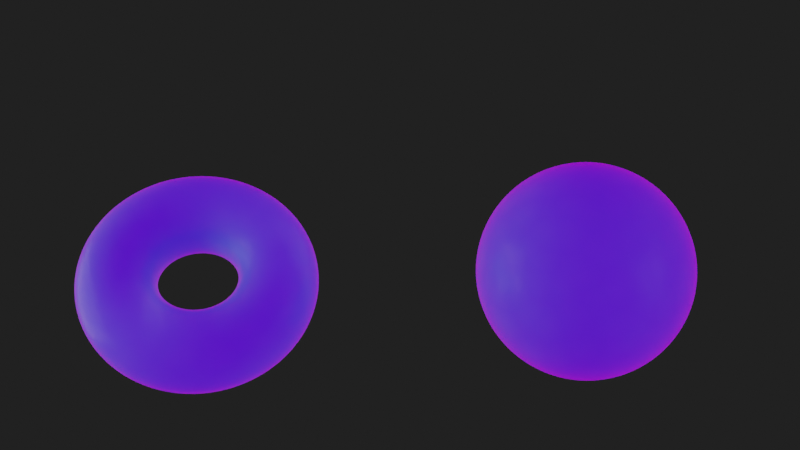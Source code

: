 # Source: shape_of_space.blend  (saved by Blender 4.0.13; exported with 4.5.12 LTS)
import bpy
from mathutils import Matrix  # noqa: F401  (used for matrix-valued properties, if any)

bpy.ops.wm.read_factory_settings(use_empty=True)
scene = bpy.context.scene
scene.name = 'Scene'

# ---- collections
col_camera = bpy.data.collections.new('Camera'); scene.collection.children.link(col_camera)
col_objects = bpy.data.collections.new('Objects'); scene.collection.children.link(col_objects)
col_lights = bpy.data.collections.new('Lights'); scene.collection.children.link(col_lights)

# ---- images (referenced by path relative to the original .blend; pixels are not part of the script)
import os
ASSET_DIR = os.environ.get("B2B_ASSET_DIR", "")  # directory of the original .blend (textures are referenced by path, not embedded)
HERE = os.path.dirname(os.path.abspath(__file__))  # packed textures are extracted next to this script under _unpacked/

def load_image(name, relpath, width, height, colorspace="sRGB"):
    """Load a texture the original file referenced (path relative to the .blend, or extracted next to this script)."""
    p = next((c for c in (os.path.join(HERE, relpath), os.path.join(ASSET_DIR, relpath)) if relpath and os.path.exists(c)), "")
    if p:
        img = bpy.data.images.load(p, check_existing=True)
        img.name = name
    else:  # same state as the original file: an image datablock whose file is absent (Cycles renders it pink)
        img = bpy.data.images.new(name, width, height)
        img.source = "FILE"
        img.filepath = "//" + (relpath or name)
    img.colorspace_settings.name = colorspace
    return img
img_night_exr = load_image('night.exr', 'night.exr', 1024, 1024, 'Linear Rec.709')

# ---- materials (node trees are filled in below, after node groups)
mat_space_curves = bpy.data.materials.new('Space_curves')
mat_space_curves.surface_render_method = 'BLENDED'
mat_space_curves.blend_method = 'BLEND'
mat_space_curves.alpha_threshold = 0.0
mat_space_curves.use_backface_culling = True
mat_space_curves.use_transparent_shadow = False
mat_space_curves.roughness = 0.5
mat_space_curves.line_color = (0.0, 0.0, 0.0, 1.0)
mat_space = bpy.data.materials.new('Space')
mat_space.surface_render_method = 'BLENDED'
mat_space.blend_method = 'BLEND'
mat_space.alpha_threshold = 0.0
mat_space.use_backface_culling = True
mat_space.use_transparent_shadow = False
mat_space.roughness = 0.5
mat_space.line_color = (0.0, 0.0, 0.0, 1.0)
mat_text = bpy.data.materials.new('Text')
mat_text.alpha_threshold = 0.0
mat_text.use_transparent_shadow = False
mat_text.roughness = 0.5
mat_text.line_color = (0.0, 0.0, 0.0, 1.0)

# ---- node groups
ng_random_loop = bpy.data.node_groups.new('Random_Loop', 'GeometryNodeTree')
_s = ng_random_loop.interface.new_socket(name='Geometry', in_out='OUTPUT', socket_type='NodeSocketGeometry')
_s = ng_random_loop.interface.new_socket(name='Seed', in_out='INPUT', socket_type='NodeSocketInt')
_s.default_value = 5
_s.min_value = -10000
_s.max_value = 10000
_s = ng_random_loop.interface.new_socket(name='Distortion', in_out='INPUT', socket_type='NodeSocketFloat')
_s.subtype = 'FACTOR'
_s.default_value = 1.0
_s.min_value = 0.0
_s.max_value = 1.0
_s = ng_random_loop.interface.new_socket(name='Location', in_out='INPUT', socket_type='NodeSocketVector')
_s.subtype = 'TRANSLATION'
_s = ng_random_loop.interface.new_socket(name='Scale', in_out='INPUT', socket_type='NodeSocketFloat')
_s.subtype = 'FACTOR'
_s.default_value = 1.0
_s.min_value = 0.0
_s.max_value = 1.0
_s = ng_random_loop.interface.new_socket(name='size', in_out='INPUT', socket_type='NodeSocketFloat')
_s.default_value = 0.05
_s.min_value = -1e+04
_s.max_value = 1e+04
ng_random_loop.is_modifier = True
_N = ng_random_loop.nodes; _L = ng_random_loop.links
n0 = _N.new('GeometryNodeCurveToMesh'); n0.name = 'Curve to Mesh.001'; n0.location = (400, 120)
n1 = _N.new('GeometryNodeCurvePrimitiveCircle'); n1.name = 'Curve Circle.003'; n1.location = (120, 20)
n1.inputs[0].default_value = 3
n1.inputs[4].default_value = 0.01
n2 = _N.new('GeometryNodeCurveSplineType'); n2.name = 'Set Spline Type'; n2.location = (-20, 160)
n2.spline_type = 'NURBS'
n3 = _N.new('GeometryNodeSetMaterial'); n3.name = 'Set Material.002'; n3.location = (700, 120)
n3.inputs[2].default_value = mat_space_curves
n4 = _N.new('GeometryNodeSetPosition'); n4.name = 'Set Position'; n4.location = (-260, 60)
n5 = _N.new('GeometryNodeTransform'); n5.name = 'Transform Geometry'; n5.location = (-500, 140)
n6 = _N.new('ShaderNodeVectorMath'); n6.name = 'Vector Math'; n6.location = (940, -120)
n6.operation = 'SCALE'
n7 = _N.new('GeometryNodeInputPosition'); n7.name = 'Position'; n7.location = (400, -340)
n8 = _N.new('ShaderNodeVectorMath'); n8.name = 'Vector Math.001'; n8.location = (880, -280)
n8.operation = 'SUBTRACT'
n9 = _N.new('ShaderNodeVectorMath'); n9.name = 'Vector Math.002'; n9.location = (1160, -100)
n10 = _N.new('ShaderNodeVectorMath'); n10.name = 'Vector Math.003'; n10.location = (-420, -160)
n10.operation = 'SCALE'
n11 = _N.new('GeometryNodeInputSceneTime'); n11.name = 'Scene Time'; n11.location = (-1740, -460)
n12 = _N.new('NodeGroupInput'); n12.name = 'Group Input.002'; n12.location = (-1640, -640)
n13 = _N.new('ShaderNodeMath'); n13.name = 'Math'; n13.location = (-1300, -460)
n13.operation = 'MULTIPLY_ADD'
n13.inputs[1].default_value = 20.0
n14 = _N.new('ShaderNodeTexNoise'); n14.name = 'Noise Texture'; n14.location = (-1020, -340)
n14.noise_dimensions = '4D'
n14.inputs[2].default_value = 2.0
n14.inputs[3].default_value = 0.0
n14.inputs[4].default_value = 0.1333
n15 = _N.new('ShaderNodeVectorMath'); n15.name = 'Vector Math.004'; n15.location = (-560, -440)
n15.operation = 'MULTIPLY'
n15.inputs[1].default_value = (4.0, 4.0, 4.0)
n15.inputs[3].default_value = 4.74
n16 = _N.new('ShaderNodeVectorMath'); n16.name = 'Vector Math.005'; n16.location = (-780, -380)
n16.operation = 'SUBTRACT'
n16.inputs[1].default_value = (0.5, 0.5, 0.5)
n16.inputs[3].default_value = 1.4
n17 = _N.new('GeometryNodeCurvePrimitiveCircle'); n17.name = 'Curve Circle.002'; n17.location = (-840, 100)
n17.inputs[0].default_value = 10
n18 = _N.new('NodeGroupInput'); n18.name = 'Group Input'; n18.location = (-1600, -100)
n19 = _N.new('ShaderNodeMath'); n19.name = 'Math.001'; n19.location = (-1520, -420)
n19.operation = 'MULTIPLY'
n19.inputs[1].default_value = 0.05
n20 = _N.new('ShaderNodeMath'); n20.name = 'Math.002'; n20.location = (640, -200)
n20.operation = 'MULTIPLY'
n21 = _N.new('NodeGroupInput'); n21.name = 'Group Input.001'; n21.location = (280, -100)
n22 = _N.new('GeometryNodeSetPosition'); n22.name = 'Set Position.002'; n22.location = (1380, 120)
n23 = _N.new('NodeGroupOutput'); n23.name = 'Group Output'; n23.location = (1600, 80)
n24 = _N.new('GeometryNodeInputNamedAttribute'); n24.name = 'Named Attribute'; n24.location = (375, 120)
n24.inputs[0].default_value = 'radius'
n25 = _N.new('GeometryNodeSwitch'); n25.name = 'Switch'; n25.location = (375, 120)
n25.input_type = 'FLOAT'
n25.inputs[1].default_value = 1.0
_L.new(n2.outputs[0], n0.inputs[0])
_L.new(n5.outputs[0], n4.inputs[0])
_L.new(n10.outputs[0], n4.inputs[3])
_L.new(n0.outputs[0], n3.inputs[0])
_L.new(n1.outputs[0], n0.inputs[1])
_L.new(n4.outputs[0], n2.inputs[0])
_L.new(n22.outputs[0], n23.inputs[0])
_L.new(n18.outputs[1], n10.inputs[3])
_L.new(n3.outputs[0], n22.inputs[0])
_L.new(n9.outputs[0], n22.inputs[2])
_L.new(n20.outputs[0], n6.inputs[3])
_L.new(n17.outputs[0], n5.inputs[0])
_L.new(n18.outputs[2], n5.inputs[1])
_L.new(n7.outputs[0], n8.inputs[0])
_L.new(n21.outputs[2], n8.inputs[1])
_L.new(n8.outputs[0], n6.inputs[0])
_L.new(n6.outputs[0], n9.inputs[0])
_L.new(n21.outputs[2], n9.inputs[1])
_L.new(n19.outputs[0], n13.inputs[2])
_L.new(n12.outputs[0], n13.inputs[0])
_L.new(n13.outputs[0], n14.inputs[1])
_L.new(n11.outputs[0], n19.inputs[0])
_L.new(n16.outputs[0], n15.inputs[0])
_L.new(n15.outputs[0], n10.inputs[0])
_L.new(n14.outputs[1], n16.inputs[0])
_L.new(n21.outputs[3], n20.inputs[0])
_L.new(n21.outputs[4], n20.inputs[1])
_L.new(n24.outputs[1], n25.inputs[0])
_L.new(n24.outputs[0], n25.inputs[2])
_L.new(n25.outputs[0], n0.inputs[2])
n23.is_active_output = True
ng_space = bpy.data.node_groups.new('Space', 'GeometryNodeTree')
_s = ng_space.interface.new_socket(name='Geometry', in_out='OUTPUT', socket_type='NodeSocketGeometry')
_s = ng_space.interface.new_socket(name='Geometry', in_out='INPUT', socket_type='NodeSocketGeometry')
ng_space.is_modifier = True
_N = ng_space.nodes; _L = ng_space.links
n0 = _N.new('GeometryNodeFillCurve'); n0.name = 'Fill Curve'; n0.location = (660, 700)
n1 = _N.new('GeometryNodeTransform'); n1.name = 'Transform Geometry.001'; n1.location = (820, 700)
n1.inputs[1].default_value = (0.0, 0.73, 1.35)
n2 = _N.new('GeometryNodeJoinGeometry'); n2.name = 'Join Geometry.001'; n2.location = (580, 120)
n3 = _N.new('ShaderNodeMath'); n3.name = 'Math.003'; n3.location = (-1120, -834)
n3.operation = 'SINE'
n4 = _N.new('ShaderNodeMapRange'); n4.name = 'Map Range.001'; n4.location = (-970, -834)
n4.inputs[1].default_value = -1.0
n4.inputs[3].default_value = -0.3
n4.inputs[4].default_value = -0.26
n5 = _N.new('ShaderNodeMath'); n5.name = 'Math.004'; n5.location = (-1120, -567)
n5.operation = 'SINE'
n6 = _N.new('ShaderNodeMapRange'); n6.name = 'Map Range.002'; n6.location = (-970, -567)
n6.inputs[1].default_value = -1.0
n6.inputs[3].default_value = 1.2
n6.inputs[4].default_value = 1.25
n7 = _N.new('ShaderNodeMath'); n7.name = 'Math.002'; n7.location = (-1270, -834)
n7.operation = 'MULTIPLY_ADD'
n7.inputs[1].default_value = 1.5
n8 = _N.new('ShaderNodeMath'); n8.name = 'Math.005'; n8.location = (-1270, -567)
n8.operation = 'MULTIPLY_ADD'
n8.inputs[1].default_value = 1.37
n8.inputs[2].default_value = 1.28
n9 = _N.new('GeometryNodeInputSceneTime'); n9.name = 'Scene Time.001'; n9.location = (-910, 100)
n10 = _N.new('GeometryNodeCurvePrimitiveCircle'); n10.name = 'Curve Circle.001'; n10.location = (-220, 240)
n10.inputs[0].default_value = 128
n10.inputs[4].default_value = 0.5
n11 = _N.new('GeometryNodeCurvePrimitiveCircle'); n11.name = 'Curve Circle'; n11.location = (-220, 400)
n11.inputs[0].default_value = 128
n12 = _N.new('ShaderNodeVectorMath'); n12.name = 'Vector Math'; n12.location = (-760, 100)
n12.operation = 'MULTIPLY_ADD'
n12.inputs[1].default_value = (1.0, 1.4, 0.5)
n12.inputs[2].default_value = (0.0, 0.45, 0.95)
n13 = _N.new('GeometryNodeInputSceneTime'); n13.name = 'Scene Time'; n13.location = (-1640, -1080)
n14 = _N.new('ShaderNodeCombineXYZ'); n14.name = 'Combine XYZ'; n14.location = (-700, -720)
n15 = _N.new('GeometryNodeTransform'); n15.name = 'Transform Geometry.002'; n15.location = (-160, -680)
n16 = _N.new('GeometryNodeJoinGeometry'); n16.name = 'Join Geometry'; n16.location = (1220, 360)
n17 = _N.new('GeometryNodeSetMaterial'); n17.name = 'Set Material.001'; n17.location = (1060, 280)
n17.inputs[2].default_value = mat_space
n18 = _N.new('GeometryNodeTransform'); n18.name = 'Transform Geometry'; n18.location = (180, 160)
n18.inputs[1].default_value = (-1.31, -0.36, 0.0)
n19 = _N.new('FunctionNodeInputVector'); n19.name = 'Vector'; n19.location = (-220, -120)
n19.vector = (0.52, 0.52, 0.52)
n19.outputs[0].default_value = (0.0, 0.0, 0.0)
n20 = _N.new('ShaderNodeMapRange'); n20.name = 'Map Range'; n20.location = (-960, -1100)
n20.inputs[1].default_value = -1.0
n20.inputs[3].default_value = 0.69
n20.inputs[4].default_value = 0.71
n20.inputs[9].default_value = (0.5, 0.5, 0.5)
n20.inputs[10].default_value = (0.7, 0.7, 0.7)
n21 = _N.new('ShaderNodeMath'); n21.name = 'Math.001'; n21.location = (-1120, -1100)
n21.operation = 'SINE'
n22 = _N.new('ShaderNodeMath'); n22.name = 'Math'; n22.location = (-1280, -1100)
n22.operation = 'MULTIPLY'
n22.inputs[1].default_value = 1.0
n23 = _N.new('ShaderNodeMath'); n23.name = 'Math.006'; n23.location = (-480, -960)
n23.operation = 'MULTIPLY'
n24 = _N.new('GeometryNodeSetMaterial'); n24.name = 'Set Material'; n24.location = (980, 700)
n24.inputs[2].default_value = mat_text
n25 = _N.new('GeometryNodeStringToCurves'); n25.name = 'String to Curves'; n25.location = (440, 700)
n25.font = None
n25.align_x = 'CENTER'
n25.inputs[0].default_value = 'Space'
n25.inputs[1].default_value = 0.76
n26 = _N.new('NodeGroupInput'); n26.name = 'Group Input'; n26.location = (-1740, -302)
n27 = _N.new('ShaderNodeVectorMath'); n27.name = 'Vector Math.001'; n27.location = (-610, 100)
n27.operation = 'SINE'
n28 = _N.new('ShaderNodeMapRange'); n28.name = 'Map Range.003'; n28.location = (-460, 100)
n28.data_type = 'FLOAT_VECTOR'
n28.inputs[7].default_value = (-1.0, -1.0, -1.0)
n28.inputs[9].default_value = (-0.26, 0.23, -0.16)
n28.inputs[10].default_value = (-0.62, 0.63, 0.36)
n29 = _N.new('GeometryNodeCurveToMesh'); n29.name = 'Curve to Mesh'; n29.location = (-60, 320)
n30 = _N.new('ShaderNodeVectorMath'); n30.name = 'Vector Math.002'; n30.location = (-40, -120)
n30.operation = 'SCALE'
n31 = _N.new('GeometryNodeMeshUVSphere'); n31.name = 'UV Sphere'; n31.location = (-320, -540)
n31.inputs[0].default_value = 128
n31.inputs[1].default_value = 128
n32 = _N.new('GeometryNodeGroup'); n32.name = 'Group.001'; n32.location = (2260, 760)
n32.node_tree = ng_random_loop
n32.inputs[0].default_value = 5
n32.inputs[2].default_value = (1.75, -0.53, 0.0)
n32.inputs[4].default_value = 0.5
n33 = _N.new('GeometryNodeJoinGeometry'); n33.name = 'Join Geometry.002'; n33.location = (2670, 827)
n34 = _N.new('GeometryNodeGroup'); n34.name = 'Group'; n34.location = (2260, 1060)
n34.node_tree = ng_random_loop
n34.inputs[0].default_value = 0
n34.inputs[2].default_value = (-1.66, -0.68, 0.0)
n34.inputs[4].default_value = 0.36
n35 = _N.new('GeometryNodeGroup'); n35.name = 'Group.002'; n35.location = (2460, 700)
n35.node_tree = ng_random_loop
n35.inputs[0].default_value = 2
n35.inputs[2].default_value = (-0.19, -0.34, 0.0)
n35.inputs[4].default_value = 0.73
n36 = _N.new('ShaderNodeValue'); n36.name = 'Value'; n36.location = (-460, -420)
n36.label = 'SPACE_SCALE'
n36.outputs[0].default_value = 1.0
n37 = _N.new('NodeGroupOutput'); n37.name = 'Group Output'; n37.location = (3000, 300)
n38 = _N.new('GeometryNodeSetShadeSmooth'); n38.name = 'Set Shade Smooth'; n38.location = (1380, 360)
n39 = _N.new('ShaderNodeValue'); n39.name = 'Value.001'; n39.location = (1780, 1020)
n39.label = 'DISTORTION'
n39.outputs[0].default_value = 1.0
n40 = _N.new('ShaderNodeValue'); n40.name = 'Value.002'; n40.location = (1760, 920)
n40.label = 'SCALE'
n40.outputs[0].default_value = 0.0
n41 = _N.new('GeometryNodeInputNamedAttribute'); n41.name = 'Named Attribute'; n41.location = (-85, 320)
n41.inputs[0].default_value = 'radius'
n42 = _N.new('GeometryNodeSwitch'); n42.name = 'Switch'; n42.location = (-85, 320)
n42.input_type = 'FLOAT'
n42.inputs[1].default_value = 1.0
_L.new(n11.outputs[0], n29.inputs[0])
_L.new(n10.outputs[0], n29.inputs[1])
_L.new(n29.outputs[0], n18.inputs[0])
_L.new(n17.outputs[0], n16.inputs[0])
_L.new(n24.outputs[0], n16.inputs[0])
_L.new(n38.outputs[0], n37.inputs[0])
_L.new(n25.outputs[0], n0.inputs[0])
_L.new(n0.outputs[0], n1.inputs[0])
_L.new(n1.outputs[0], n24.inputs[0])
_L.new(n16.outputs[0], n38.inputs[0])
_L.new(n2.outputs[0], n17.inputs[0])
_L.new(n18.outputs[0], n2.inputs[0])
_L.new(n15.outputs[0], n2.inputs[0])
_L.new(n31.outputs[0], n15.inputs[0])
_L.new(n23.outputs[0], n15.inputs[3])
_L.new(n22.outputs[0], n21.inputs[0])
_L.new(n13.outputs[0], n22.inputs[0])
_L.new(n21.outputs[0], n20.inputs[0])
_L.new(n14.outputs[0], n15.inputs[1])
_L.new(n13.outputs[0], n7.inputs[0])
_L.new(n3.outputs[0], n4.inputs[0])
_L.new(n4.outputs[0], n14.inputs[1])
_L.new(n7.outputs[0], n3.inputs[0])
_L.new(n5.outputs[0], n6.inputs[0])
_L.new(n6.outputs[0], n14.inputs[0])
_L.new(n8.outputs[0], n5.inputs[0])
_L.new(n13.outputs[0], n8.inputs[0])
_L.new(n9.outputs[0], n12.inputs[0])
_L.new(n12.outputs[0], n27.inputs[0])
_L.new(n27.outputs[0], n28.inputs[6])
_L.new(n28.outputs[1], n18.inputs[2])
_L.new(n30.outputs[0], n18.inputs[3])
_L.new(n19.outputs[0], n30.inputs[0])
_L.new(n36.outputs[0], n30.inputs[3])
_L.new(n20.outputs[0], n23.inputs[0])
_L.new(n36.outputs[0], n23.inputs[1])
_L.new(n35.outputs[0], n33.inputs[0])
_L.new(n32.outputs[0], n33.inputs[0])
_L.new(n34.outputs[0], n33.inputs[0])
_L.new(n39.outputs[0], n32.inputs[1])
_L.new(n39.outputs[0], n34.inputs[1])
_L.new(n39.outputs[0], n35.inputs[1])
_L.new(n40.outputs[0], n34.inputs[3])
_L.new(n40.outputs[0], n32.inputs[3])
_L.new(n40.outputs[0], n35.inputs[3])
_L.new(n33.outputs[0], n16.inputs[0])
_L.new(n41.outputs[1], n42.inputs[0])
_L.new(n41.outputs[0], n42.inputs[2])
_L.new(n42.outputs[0], n29.inputs[2])
n37.is_active_output = True

# ---- material node trees
mat_space_curves.use_nodes = True; mat_space_curves.node_tree.nodes.clear()
_N = mat_space_curves.node_tree.nodes; _L = mat_space_curves.node_tree.links
n0 = _N.new('ShaderNodeOutputMaterial'); n0.name = 'Material Output'; n0.location = (800, 320)
n1 = _N.new('ShaderNodeTexVoronoi'); n1.name = 'Voronoi Texture'; n1.location = (-680, 260)
n1.inputs[2].default_value = 5.2
n2 = _N.new('ShaderNodeNewGeometry'); n2.name = 'Geometry'; n2.location = (-1060, 200)
n3 = _N.new('ShaderNodeValToRGB'); n3.name = 'Color Ramp'; n3.location = (-460, 260)
n3.color_ramp.interpolation = 'EASE'
while len(n3.color_ramp.elements) > 1: n3.color_ramp.elements.remove(n3.color_ramp.elements[-1])
n3.color_ramp.elements[0].position = 0.0; n3.color_ramp.elements[0].color = (0.1081, 0.5745, 1.0, 1.0)
_e = n3.color_ramp.elements.new(1.0); _e.color = (0.1034, 0.4756, 1.0, 1.0)
n4 = _N.new('ShaderNodeBsdfPrincipled'); n4.name = 'Principled BSDF'; n4.location = (40, 300)
n4.distribution = 'GGX'
n4.subsurface_method = 'RANDOM_WALK_SKIN'
n4.inputs[0].default_value = (0.1081, 0.5745, 1.0, 1.0)
n4.inputs[2].default_value = 0.2818
n4.inputs[3].default_value = 1.45
n4.inputs[4].default_value = 0.5773
n4.inputs[13].default_value = 0.2773
n4.inputs[19].default_value = 0.06932
n4.inputs[20].default_value = 0.0
n4.inputs[28].default_value = 1.0
_L.new(n4.outputs[0], n0.inputs[0])
_L.new(n1.outputs[0], n3.inputs[0])
_L.new(n2.outputs[0], n1.inputs[0])
_L.new(n3.outputs[0], n4.inputs[27])
n0.is_active_output = True
mat_space.use_nodes = True; mat_space.node_tree.nodes.clear()
_N = mat_space.node_tree.nodes; _L = mat_space.node_tree.links
n0 = _N.new('ShaderNodeOutputMaterial'); n0.name = 'Material Output'; n0.location = (800, 320)
n1 = _N.new('ShaderNodeTexVoronoi'); n1.name = 'Voronoi Texture'; n1.location = (-680, 260)
n1.inputs[2].default_value = 5.2
n2 = _N.new('ShaderNodeNewGeometry'); n2.name = 'Geometry'; n2.location = (-1060, 200)
n3 = _N.new('ShaderNodeBsdfPrincipled'); n3.name = 'Principled BSDF'; n3.location = (40, 300)
n3.distribution = 'GGX'
n3.subsurface_method = 'RANDOM_WALK_SKIN'
n3.inputs[2].default_value = 0.2818
n3.inputs[3].default_value = 1.45
n3.inputs[4].default_value = 0.5773
n3.inputs[13].default_value = 0.2773
n3.inputs[19].default_value = 0.06932
n3.inputs[20].default_value = 0.0
n3.inputs[27].default_value = (0.7164, 0.9555, 1.0, 1.0)
n4 = _N.new('ShaderNodeValToRGB'); n4.name = 'Color Ramp'; n4.location = (-460, 260)
n4.color_ramp.interpolation = 'EASE'
while len(n4.color_ramp.elements) > 1: n4.color_ramp.elements.remove(n4.color_ramp.elements[-1])
n4.color_ramp.elements[0].position = 0.0; n4.color_ramp.elements[0].color = (0.1081, 0.5745, 1.0, 1.0)
_e = n4.color_ramp.elements.new(1.0); _e.color = (0.1034, 0.4756, 1.0, 1.0)
_L.new(n3.outputs[0], n0.inputs[0])
_L.new(n1.outputs[0], n4.inputs[0])
_L.new(n4.outputs[0], n3.inputs[0])
_L.new(n2.outputs[0], n1.inputs[0])
n0.is_active_output = True
mat_text.use_nodes = True; mat_text.node_tree.nodes.clear()
_N = mat_text.node_tree.nodes; _L = mat_text.node_tree.links
n0 = _N.new('ShaderNodeOutputMaterial'); n0.name = 'Material Output'; n0.location = (300, 300)
n1 = _N.new('ShaderNodeBsdfPrincipled'); n1.name = 'Principled BSDF'; n1.location = (10, 300)
n1.distribution = 'GGX'
n1.subsurface_method = 'RANDOM_WALK_SKIN'
n1.inputs[3].default_value = 1.45
n1.inputs[13].default_value = 0.0
n1.inputs[28].default_value = 2.0
_L.new(n1.outputs[0], n0.inputs[0])
n0.is_active_output = True

# ---- world
world_world = bpy.data.worlds.new('World'); scene.world = world_world
world_world.use_nodes = True; world_world.node_tree.nodes.clear()
_N = world_world.node_tree.nodes; _L = world_world.node_tree.links
n0 = _N.new('ShaderNodeOutputWorld'); n0.name = 'World Output'; n0.location = (300, 300)
n1 = _N.new('ShaderNodeBackground'); n1.name = 'Background'; n1.location = (10, 300)
n2 = _N.new('ShaderNodeTexEnvironment'); n2.name = 'Environment Texture'; n2.location = (-740, 200)
n2.image = img_night_exr
n3 = _N.new('ShaderNodeLightPath'); n3.name = 'Light Path'; n3.location = (-720, 520)
n4 = _N.new('ShaderNodeMix'); n4.name = 'Mix'; n4.location = (-240, 340)
n4.data_type = 'RGBA'
n4.inputs[7].default_value = (0.01444, 0.01444, 0.01444, 1.0)
_L.new(n1.outputs[0], n0.inputs[0])
_L.new(n4.outputs[2], n1.inputs[0])
_L.new(n3.outputs[0], n4.inputs[0])
_L.new(n2.outputs[0], n4.inputs[6])
n0.is_active_output = True
world_world.color = (0.05088, 0.05088, 0.05088)
world_world.use_sun_shadow = False
world_world.sun_shadow_jitter_overblur = 0.0

# ---- cameras
cam_camera = bpy.data.cameras.new('Camera')
cam_camera.clip_end = 100.0
cam_camera.ortho_scale = 7.314

# ---- lights
light_area = bpy.data.lights.new('Area', 'AREA')
light_area.color = (1.0, 0.9116, 0.4422)
light_area.transmission_factor = 0.0
light_area.use_shadow = False
light_area.energy = 78.54
light_area.shadow_maximum_resolution = 0.006
light_area.use_absolute_resolution = True
light_area.size = 0.7945
light_area.size_y = 1.0

# ---- meshes
me_plane = bpy.data.meshes.new('Plane')
me_plane.from_pydata([(-1.0, -1.0, 0.0), (1.0, -1.0, 0.0), (-1.0, 1.0, 0.0), (1.0, 1.0, 0.0)], [], [(0, 1, 3, 2)])
_uv = me_plane.uv_layers.new(name='UVMap')
_uv.uv.foreach_set('vector', [0.0, 0.0, 1.0, 0.0, 1.0, 1.0, 0.0, 1.0])
me_plane.materials.append(mat_space_curves)
me_plane.update()

# ---- objects
ob_camera = bpy.data.objects.new('Camera', cam_camera)
ob_geometry_nodes = bpy.data.objects.new('Geometry Nodes', me_plane)
ob_area = bpy.data.objects.new('Area', light_area)

# ---- transforms, parenting, visibility, modifiers, constraints
ob_camera.location = (0.0, 0.0, 7.217)
ob_camera.lock_rotations_4d = False
ob_camera.empty_display_type = 'ARROWS'
ob_camera.color = (0.0, 0.0, 0.0, 0.0)
ob_camera.display_type = 'WIRE'
ob_camera.lineart.crease_threshold = 0.0
ob_geometry_nodes.location = (0.0, 0.0, 0.0)
_m = ob_geometry_nodes.modifiers.new('GeometryNodes', 'NODES')
_m.node_group = ng_space
ob_area.location = (-5.817, 0.0, 0.0)
ob_area.rotation_euler = (-3.142, 1.571, 0.0)
ob_area.scale = (5.598, 5.598, 5.598)

# ---- collection membership
col_camera.objects.link(ob_camera)
col_objects.objects.link(ob_geometry_nodes)
col_lights.objects.link(ob_area)

# ---- scene / render settings (as saved in the file)
scene.camera = ob_camera
scene.frame_start = 1; scene.frame_end = 1380; scene.frame_set(152)
scene.render.engine = 'BLENDER_EEVEE_NEXT'
scene.render.image_settings.file_format = 'FFMPEG'
scene.render.image_settings.color_mode = 'RGB'
scene.render.fps = 60
scene.render.use_high_quality_normals = True
scene.cycles.sampling_pattern = 'TABULATED_SOBOL'
scene.eevee.taa_samples = 64
scene.eevee.volumetric_tile_size = '4'
scene.eevee.volumetric_samples = 128
scene.eevee.use_gtao = True
scene.eevee.use_raytracing = True
scene.view_settings.view_transform = 'Filmic'
bpy.context.view_layer.update()
